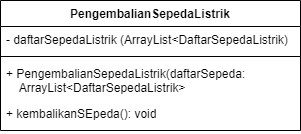

The diagram above was exported from draw.io. Its source (the exported page's mxGraphModel, read from the mxfile embedded in the PNG):
<mxGraphModel dx="1034" dy="511" grid="1" gridSize="10" guides="1" tooltips="1" connect="1" arrows="1" fold="1" page="1" pageScale="1" pageWidth="850" pageHeight="1100" math="0" shadow="0">
  <root>
    <mxCell id="0" />
    <mxCell id="1" parent="0" />
    <mxCell id="8ISKEkEjTBC0BYGJXNCZ-1" value="PengembalianSepedaListrik" style="swimlane;fontStyle=1;align=center;verticalAlign=top;childLayout=stackLayout;horizontal=1;startSize=26;horizontalStack=0;resizeParent=1;resizeParentMax=0;resizeLast=0;collapsible=1;marginBottom=0;whiteSpace=wrap;html=1;" parent="1" vertex="1">
      <mxGeometry x="120" y="120" width="300" height="130" as="geometry" />
    </mxCell>
    <mxCell id="8ISKEkEjTBC0BYGJXNCZ-2" value="- daftarSepedaListrik (ArrayList&amp;lt;DaftarSepedaListrik)" style="text;strokeColor=none;fillColor=none;align=left;verticalAlign=top;spacingLeft=4;spacingRight=4;overflow=hidden;rotatable=0;points=[[0,0.5],[1,0.5]];portConstraint=eastwest;whiteSpace=wrap;html=1;" parent="8ISKEkEjTBC0BYGJXNCZ-1" vertex="1">
      <mxGeometry y="26" width="300" height="26" as="geometry" />
    </mxCell>
    <mxCell id="8ISKEkEjTBC0BYGJXNCZ-3" value="" style="line;strokeWidth=1;fillColor=none;align=left;verticalAlign=middle;spacingTop=-1;spacingLeft=3;spacingRight=3;rotatable=0;labelPosition=right;points=[];portConstraint=eastwest;strokeColor=inherit;" parent="8ISKEkEjTBC0BYGJXNCZ-1" vertex="1">
      <mxGeometry y="52" width="300" height="8" as="geometry" />
    </mxCell>
    <mxCell id="8ISKEkEjTBC0BYGJXNCZ-4" value="+ PengembalianSepedaListrik(daftarSepeda:&amp;nbsp; &amp;nbsp;&amp;nbsp;&lt;div&gt;&amp;nbsp; &amp;nbsp; ArrayList&amp;lt;DaftarSepedaListrik&amp;gt;&lt;/div&gt;" style="text;strokeColor=none;fillColor=none;align=left;verticalAlign=top;spacingLeft=4;spacingRight=4;overflow=hidden;rotatable=0;points=[[0,0.5],[1,0.5]];portConstraint=eastwest;whiteSpace=wrap;html=1;" parent="8ISKEkEjTBC0BYGJXNCZ-1" vertex="1">
      <mxGeometry y="60" width="300" height="40" as="geometry" />
    </mxCell>
    <mxCell id="8ISKEkEjTBC0BYGJXNCZ-5" value="+ kembalikanSEpeda(): void" style="text;strokeColor=none;fillColor=none;align=left;verticalAlign=top;spacingLeft=4;spacingRight=4;overflow=hidden;rotatable=0;points=[[0,0.5],[1,0.5]];portConstraint=eastwest;whiteSpace=wrap;html=1;" parent="8ISKEkEjTBC0BYGJXNCZ-1" vertex="1">
      <mxGeometry y="100" width="300" height="30" as="geometry" />
    </mxCell>
  </root>
</mxGraphModel>